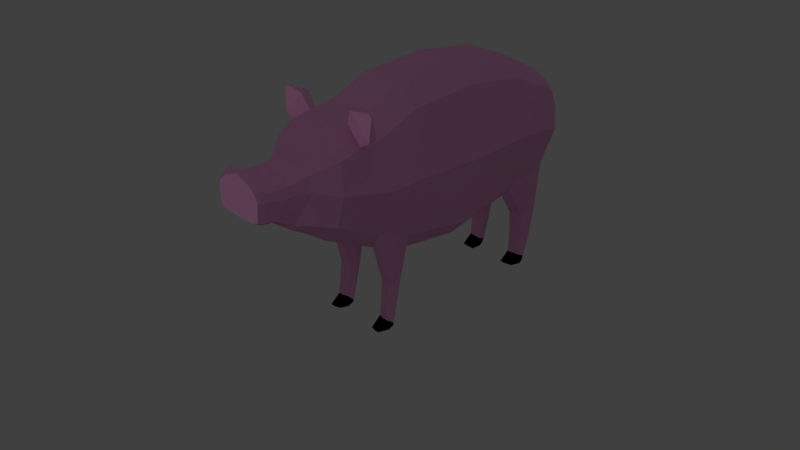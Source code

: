 # Source: Pig.blend  (saved by Blender 2.78.0; exported with 4.5.12 LTS)
import bpy
from mathutils import Matrix  # noqa: F401  (used for matrix-valued properties, if any)

bpy.ops.wm.read_factory_settings(use_empty=True)
scene = bpy.context.scene
scene.name = 'Scene'

# ---- collections
col_collection_1 = bpy.data.collections.new('Collection 1'); scene.collection.children.link(col_collection_1)

# ---- materials (node trees are filled in below, after node groups)
mat_piel_cerdito = bpy.data.materials.new('Piel Cerdito')
mat_piel_cerdito.alpha_threshold = 0.0
mat_piel_cerdito.use_transparent_shadow = False
mat_piel_cerdito.diffuse_color = (0.5705, 0.2567, 0.4562, 1.0)
mat_piel_cerdito.roughness = 0.5
mat_piel_cerdito.specular_intensity = 0.0
mat_rosita_clarito = bpy.data.materials.new('Rosita Clarito')
mat_rosita_clarito.alpha_threshold = 0.0
mat_rosita_clarito.use_transparent_shadow = False
mat_rosita_clarito.diffuse_color = (1.0, 0.4437, 0.7969, 1.0)
mat_rosita_clarito.roughness = 0.5
mat_rosita_clarito.specular_intensity = 0.0
mat_pesu_as = bpy.data.materials.new('Pesuñas')
mat_pesu_as.alpha_threshold = 0.0
mat_pesu_as.use_transparent_shadow = False
mat_pesu_as.diffuse_color = (0.0, 0.0, 0.0, 1.0)
mat_pesu_as.roughness = 0.5
mat_pesu_as.specular_intensity = 0.0

# ---- material node trees

# ---- world
world_world = bpy.data.worlds.new('World'); scene.world = world_world
world_world.color = (0.05088, 0.05088, 0.05088)
world_world.use_sun_shadow = False
world_world.sun_shadow_jitter_overblur = 0.0
world_world.cycles.sampling_method = 'MANUAL'

# ---- cameras
cam_camera = bpy.data.cameras.new('Camera')
cam_camera.clip_end = 100.0
cam_camera.lens = 35.0
cam_camera.sensor_width = 32.0
cam_camera.sensor_height = 18.0
cam_camera.ortho_scale = 7.314
cam_camera.dof.focus_distance = 0.0
cam_camera.dof.aperture_fstop = 128.0

# ---- lights
light_lamp_005 = bpy.data.lights.new('Lamp.005', 'POINT')
light_lamp_005.transmission_factor = 0.0
light_lamp_005.cutoff_distance = 30.0
light_lamp_005.use_shadow = False
light_lamp_005.energy = 100.0
light_lamp_005.shadow_buffer_clip_start = 1.001
light_lamp_005.shadow_soft_size = 3.0
light_lamp_005.shadow_maximum_resolution = 0.006
light_lamp_005.use_absolute_resolution = True
light_lamp_004 = bpy.data.lights.new('Lamp.004', 'POINT')
light_lamp_004.transmission_factor = 0.0
light_lamp_004.cutoff_distance = 30.0
light_lamp_004.use_shadow = False
light_lamp_004.energy = 100.0
light_lamp_004.shadow_buffer_clip_start = 1.001
light_lamp_004.shadow_soft_size = 3.0
light_lamp_004.shadow_maximum_resolution = 0.006
light_lamp_004.use_absolute_resolution = True
light_lamp_003 = bpy.data.lights.new('Lamp.003', 'POINT')
light_lamp_003.transmission_factor = 0.0
light_lamp_003.cutoff_distance = 30.0
light_lamp_003.use_shadow = False
light_lamp_003.energy = 100.0
light_lamp_003.shadow_buffer_clip_start = 1.001
light_lamp_003.shadow_soft_size = 3.0
light_lamp_003.shadow_maximum_resolution = 0.006
light_lamp_003.use_absolute_resolution = True
light_lamp_002 = bpy.data.lights.new('Lamp.002', 'POINT')
light_lamp_002.transmission_factor = 0.0
light_lamp_002.cutoff_distance = 30.0
light_lamp_002.use_shadow = False
light_lamp_002.energy = 100.0
light_lamp_002.shadow_buffer_clip_start = 1.001
light_lamp_002.shadow_soft_size = 3.0
light_lamp_002.shadow_maximum_resolution = 0.006
light_lamp_002.use_absolute_resolution = True
light_lamp = bpy.data.lights.new('Lamp', 'POINT')
light_lamp.transmission_factor = 0.0
light_lamp.cutoff_distance = 30.0
light_lamp.energy = 100.0
light_lamp.shadow_buffer_clip_start = 1.001
light_lamp.shadow_soft_size = 3.0
light_lamp.shadow_maximum_resolution = 0.006
light_lamp.use_absolute_resolution = True

# ---- meshes
me_plano_002 = bpy.data.meshes.new('Plano.002')
me_plano_002.from_pydata([(-0.3321, -0.7568, -0.3849), (0.5134, -0.7825, -0.3383), (-0.4765, -0.4356, -0.3849), (0.6334, -0.4606, -0.3465), (-0.5405, 0.2163, -0.3849), (0.7214, 0.2083, -0.3719), (-0.4765, 0.7921, -0.3849), (0.5644, 0.893, -0.3474), (-0.2636, 1.306, -0.3849), (0.4626, 1.272, -0.3468), (-0.08232, 1.41, -0.3601), (0.1895, 1.405, -0.3719), (-0.2502, -1.201, -0.3849), (0.2913, -1.236, -0.3719), (-0.1198, -1.533, -0.239), (0.2035, -1.548, -0.2537), (-0.1429, -1.398, -0.239), (0.2373, -1.392, -0.3304), (-0.1236, -1.629, -0.239), (0.1758, -1.63, -0.2286), (0.1194, -1.545, -0.2591), (0.113, -1.725, -0.2537), (-0.1259, -1.77, -0.239), (0.1107, -1.763, -0.2341), (-0.1616, -1.821, -0.239), (0.104, -1.818, -0.2537), (-0.1281, -1.857, -0.2105), (0.08619, -1.865, -0.2344), (0.08417, -0.7697, -0.5023), (0.07197, -0.435, -0.5023), (0.08396, 0.2123, -0.5023), (0.03747, 0.839, -0.5023), (0.093, 1.304, -0.4513), (0.137, 1.406, -0.3829), (0.01405, -1.219, -0.4417), (-0.01597, -1.396, -0.2762), (-0.03854, -1.626, -0.2706), (-0.04299, -1.539, -0.2669), (-0.05816, -1.767, -0.2566), (-0.06813, -1.82, -0.2762), (-0.07574, -1.86, -0.2465), (-0.1707, -1.533, -0.1519), (-0.1938, -1.398, -0.1519), (-0.2302, -1.821, -0.1434), (-0.1768, -1.77, -0.1512), (-0.08232, 1.468, -0.208), (0.3562, 1.464, -0.208), (-0.6561, -0.4356, -0.208), (-0.7201, 0.2163, -0.208), (0.458, -1.236, -0.208), (0.35, -1.392, -0.208), (0.134, -1.763, -0.208), (0.1273, -1.818, -0.208), (0.6293, 1.275, -0.2378), (-0.4299, -1.201, -0.208), (0.1095, -1.865, -0.1696), (-0.1823, -1.857, -0.1434), (-0.5118, -0.7568, -0.208), (-0.4433, 1.231, -0.208), (0.7311, 0.8859, -0.2144), (0.888, 0.2083, -0.208), (0.2593, -1.548, -0.208), (-0.6561, 0.7921, -0.208), (0.8001, -0.4585, -0.2318), (0.6801, -0.7619, -0.234), (-0.1746, -1.629, -0.1519), (0.2099, -1.621, -0.1766), (0.1362, -1.725, -0.208), (0.137, 1.466, -0.208), (-0.08743, -1.861, -0.1577), (-0.3366, 1.354, -0.208), (-0.4674, -0.9972, -0.208), (-0.4792, -0.9333, -0.208), (-0.2993, -0.9351, -0.3849), (-0.2876, -0.9986, -0.3849), (-0.451, -0.9912, -0.2252), (-0.4605, -0.9397, -0.2252), (-0.3157, -0.9411, -0.3676), (-0.3063, -0.9922, -0.3676), (-0.5804, -1.021, -0.295), (-0.594, -0.9465, -0.295), (-0.3855, -0.9485, -0.5), (-0.3719, -1.022, -0.5), (-0.6047, -1.01, -0.4904), (-0.6067, -0.9983, -0.4904), (-0.575, -0.9986, -0.5216), (-0.5729, -1.01, -0.5216), (0.959, 1.068, -0.3151), (0.9207, 1.267, -0.3145), (0.9168, 1.27, -0.2055), (0.9645, 1.061, -0.1821), (1.216, 1.08, -0.3164), (1.222, 1.211, -0.3158), (1.218, 1.214, -0.2068), (1.222, 1.073, -0.1835), (1.392, 1.069, -0.3173), (1.432, 1.142, -0.3167), (1.428, 1.145, -0.2077), (1.397, 1.062, -0.1844), (1.474, 0.9657, -0.3176), (1.482, 1.126, -0.317), (1.478, 1.129, -0.2079), (1.479, 0.9587, -0.1846), (1.052, -0.6612, -0.3096), (1.052, -0.5322, -0.3177), (1.055, -0.53, -0.2031), (1.056, -0.6406, -0.2052), (1.382, -0.6921, -0.3167), (1.448, -0.6167, -0.3249), (1.451, -0.6145, -0.2103), (1.385, -0.6715, -0.2124), (1.464, -0.7901, -0.3175), (1.461, -0.6236, -0.3257), (1.464, -0.6214, -0.2111), (1.467, -0.7695, -0.2132), (0.5135, 1.094, -0.3719), (-0.3701, 1.049, -0.3849), (0.06523, 1.072, -0.4768), (-0.5497, 1.011, -0.208), (0.6802, 1.094, -0.208), (0.9398, 1.18, -0.3396), (0.9407, 1.18, -0.1757), (1.219, 1.157, -0.341), (1.22, 1.157, -0.177), (1.412, 1.117, -0.3419), (1.413, 1.117, -0.1779), (1.478, 1.057, -0.3421), (1.479, 1.057, -0.1781), (-0.1684, -1.398, -0.1955), (-0.1513, -1.77, -0.1951), (0.2729, 1.435, -0.2899), (-0.6303, 0.2163, -0.2964), (0.2936, -1.392, -0.2692), (0.1157, -1.818, -0.2309), (0.5459, 1.302, -0.2899), (-0.3401, -1.201, -0.2964), (-0.1552, -1.857, -0.1769), (0.8047, 0.2083, -0.2899), (0.2314, -1.548, -0.2309), (-0.5663, 0.7921, -0.2964), (0.5968, -0.7825, -0.2899), (-0.1491, -1.629, -0.1955), (0.1246, -1.725, -0.2309), (-0.08158, -1.861, -0.2021), (-0.1452, -1.533, -0.1955), (-0.1959, -1.821, -0.1912), (-0.08232, 1.475, -0.284), (-0.5663, -0.4356, -0.2964), (0.3746, -1.236, -0.2899), (0.1224, -1.763, -0.221), (0.09782, -1.865, -0.202), (-0.4219, -0.7568, -0.2964), (-0.3535, 1.304, -0.2964), (0.6477, 0.8859, -0.2899), (0.7167, -0.4343, -0.2899), (0.1928, -1.625, -0.2026), (0.137, 1.436, -0.2954), (-0.3787, -0.9917, -0.2964), (-0.3881, -0.9404, -0.2964), (-0.4897, -0.9475, -0.3975), (-0.4761, -1.021, -0.3975), (-0.5909, -0.9985, -0.506), (-0.5888, -1.01, -0.506), (0.9187, 1.298, -0.2577), (0.9617, 1.061, -0.2577), (1.22, 1.241, -0.259), (1.219, 1.073, -0.259), (1.43, 1.172, -0.2599), (1.394, 1.062, -0.2599), (1.48, 1.156, -0.2601), (1.477, 0.9587, -0.2601), (1.054, -0.6612, -0.2612), (1.053, -0.5059, -0.2612), (1.383, -0.6921, -0.2684), (1.45, -0.5904, -0.2684), (1.465, -0.7901, -0.2692), (1.462, -0.5973, -0.2692), (1.478, 1.057, -0.2601), (-0.4599, 1.03, -0.2964), (-0.4043, -0.5962, -0.3849), (0.5734, -0.6084, -0.3719), (0.07807, -0.6023, -0.5023), (0.7401, -0.6084, -0.208), (-0.584, -0.5962, -0.208), (1.052, -0.5835, -0.3432), (1.055, -0.5835, -0.1792), (1.415, -0.6413, -0.3504), (1.418, -0.6413, -0.1864), (1.462, -0.6937, -0.3512), (1.466, -0.6937, -0.1872), (1.464, -0.6937, -0.2692), (-0.4941, -0.5962, -0.2964), (-0.3321, -0.7568, 0.3849), (0.5134, -0.7825, 0.3383), (-0.4765, -0.4356, 0.3849), (0.6334, -0.4606, 0.3465), (-0.5405, 0.2163, 0.3849), (0.7214, 0.2083, 0.3719), (-0.4765, 0.7921, 0.3849), (0.5644, 0.893, 0.3474), (-0.2636, 1.306, 0.3849), (0.4626, 1.272, 0.3468), (-0.08232, 1.41, 0.3601), (0.1895, 1.405, 0.3719), (-0.2502, -1.201, 0.3849), (0.2913, -1.236, 0.3719), (-0.1198, -1.533, 0.239), (0.2035, -1.548, 0.2537), (-0.1429, -1.398, 0.239), (0.2373, -1.392, 0.3304), (-0.1236, -1.629, 0.239), (0.1758, -1.63, 0.2286), (0.1194, -1.545, 0.2591), (0.113, -1.725, 0.2537), (-0.1259, -1.77, 0.239), (0.1107, -1.763, 0.2341), (-0.1616, -1.821, 0.239), (0.104, -1.818, 0.2537), (-0.1281, -1.857, 0.2105), (0.08619, -1.865, 0.2344), (-0.5118, -0.7568, 0.0), (0.6801, -0.7825, 0.0), (-0.6561, -0.4356, 0.0), (0.8001, -0.4343, 0.0), (-0.7201, 0.2163, 0.0), (0.888, 0.2083, 0.0), (-0.6561, 0.7921, 0.0), (0.7311, 0.8859, 0.0), (-0.4433, 1.231, 0.0), (0.6293, 1.302, 0.0), (-0.08232, 1.468, 0.0), (0.3562, 1.464, 0.0), (-0.4299, -1.201, 0.0), (0.458, -1.236, 0.0), (-0.1707, -1.533, 0.0), (0.2535, -1.548, 0.0), (-0.1938, -1.398, 0.0), (0.35, -1.392, 0.0), (-0.1746, -1.629, 0.0), (0.2194, -1.621, 0.0), (0.163, -1.725, 0.0), (-0.1838, -1.77, 0.0), (0.1608, -1.763, 0.0), (-0.2636, -1.821, 0.0), (0.1541, -1.818, 0.0), (-0.2301, -1.857, 0.0), (0.1133, -1.865, 0.0), (0.08417, -0.7697, 0.5023), (0.07197, -0.435, 0.5023), (0.08396, 0.2123, 0.5023), (0.03747, 0.839, 0.5023), (0.093, 1.304, 0.4513), (0.137, 1.406, 0.3829), (0.01405, -1.219, 0.4417), (-0.01597, -1.396, 0.2762), (0.137, 1.466, 0.0), (-0.03854, -1.626, 0.2706), (-0.04299, -1.539, 0.2669), (-0.05816, -1.767, 0.2566), (-0.06813, -1.82, 0.2762), (-0.07574, -1.86, 0.2465), (-0.07161, -1.861, 0.0), (-0.1707, -1.533, 0.1519), (-0.1938, -1.398, 0.1519), (-0.2302, -1.821, 0.1434), (-0.1768, -1.77, 0.1512), (-0.08232, 1.468, 0.208), (0.3562, 1.464, 0.208), (-0.6561, -0.4356, 0.208), (-0.7201, 0.2163, 0.208), (0.458, -1.236, 0.208), (0.35, -1.392, 0.208), (0.134, -1.763, 0.208), (0.1273, -1.818, 0.208), (0.6293, 1.275, 0.2378), (-0.4299, -1.201, 0.208), (0.1095, -1.865, 0.1696), (-0.1823, -1.857, 0.1434), (-0.5118, -0.7568, 0.208), (-0.4433, 1.231, 0.208), (0.7311, 0.8859, 0.2144), (0.888, 0.2083, 0.208), (0.2593, -1.548, 0.208), (-0.6561, 0.7921, 0.208), (0.8001, -0.4585, 0.2318), (0.6801, -0.7619, 0.234), (-0.1746, -1.629, 0.1519), (0.2099, -1.621, 0.1766), (0.1362, -1.725, 0.208), (0.137, 1.466, 0.208), (-0.08743, -1.861, 0.1577), (-0.3366, 1.354, 0.208), (-0.3263, 1.358, 0.0), (-0.4674, -0.9972, 0.208), (-0.4792, -0.9333, 0.208), (-0.2993, -0.9351, 0.3849), (-0.2876, -0.9986, 0.3849), (-0.451, -0.9912, 0.2252), (-0.4605, -0.9397, 0.2252), (-0.3157, -0.9411, 0.3676), (-0.3063, -0.9922, 0.3676), (-0.5804, -1.021, 0.295), (-0.594, -0.9465, 0.295), (-0.3855, -0.9485, 0.5), (-0.3719, -1.022, 0.5), (-0.6047, -1.01, 0.4904), (-0.6067, -0.9983, 0.4904), (-0.575, -0.9986, 0.5216), (-0.5729, -1.01, 0.5216), (0.959, 1.068, 0.3151), (0.9207, 1.267, 0.3145), (0.9168, 1.27, 0.2055), (0.9645, 1.061, 0.1821), (1.216, 1.08, 0.3164), (1.222, 1.211, 0.3158), (1.218, 1.214, 0.2068), (1.222, 1.073, 0.1835), (1.392, 1.069, 0.3173), (1.432, 1.142, 0.3167), (1.428, 1.145, 0.2077), (1.397, 1.062, 0.1844), (1.474, 0.9657, 0.3176), (1.482, 1.126, 0.317), (1.478, 1.129, 0.2079), (1.479, 0.9587, 0.1846), (1.052, -0.6612, 0.3096), (1.052, -0.5322, 0.3177), (1.055, -0.53, 0.2031), (1.056, -0.6406, 0.2052), (1.382, -0.6921, 0.3167), (1.448, -0.6167, 0.3249), (1.451, -0.6145, 0.2103), (1.385, -0.6715, 0.2124), (1.464, -0.7901, 0.3175), (1.461, -0.6236, 0.3257), (1.464, -0.6214, 0.2111), (1.467, -0.7695, 0.2132), (0.5135, 1.094, 0.3719), (-0.3701, 1.049, 0.3849), (0.6802, 1.094, 0.0), (-0.5497, 1.011, 0.0), (0.06523, 1.072, 0.4768), (-0.5497, 1.011, 0.208), (0.6802, 1.094, 0.208), (0.9398, 1.18, 0.3396), (0.9407, 1.18, 0.1757), (1.219, 1.157, 0.341), (1.22, 1.157, 0.177), (1.412, 1.117, 0.3419), (1.413, 1.117, 0.1779), (1.478, 1.057, 0.3421), (1.479, 1.057, 0.1781), (-0.1684, -1.398, 0.1955), (-0.1513, -1.77, 0.1951), (0.2729, 1.435, 0.2899), (-0.6303, 0.2163, 0.2964), (0.2936, -1.392, 0.2692), (0.1157, -1.818, 0.2309), (0.5459, 1.302, 0.2899), (-0.3401, -1.201, 0.2964), (-0.1552, -1.857, 0.1769), (0.8047, 0.2083, 0.2899), (0.2314, -1.548, 0.2309), (-0.5663, 0.7921, 0.2964), (0.5968, -0.7825, 0.2899), (-0.1491, -1.629, 0.1955), (0.1246, -1.725, 0.2309), (-0.08158, -1.861, 0.2021), (-0.1452, -1.533, 0.1955), (-0.1959, -1.821, 0.1912), (-0.08232, 1.475, 0.284), (-0.5663, -0.4356, 0.2964), (0.3746, -1.236, 0.2899), (0.1224, -1.763, 0.221), (0.09782, -1.865, 0.202), (-0.4219, -0.7568, 0.2964), (-0.3535, 1.304, 0.2964), (0.6477, 0.8859, 0.2899), (0.7167, -0.4343, 0.2899), (0.1928, -1.625, 0.2026), (0.137, 1.436, 0.2954), (-0.3787, -0.9917, 0.2964), (-0.3881, -0.9404, 0.2964), (-0.4897, -0.9475, 0.3975), (-0.4761, -1.021, 0.3975), (-0.5909, -0.9985, 0.506), (-0.5888, -1.01, 0.506), (0.9187, 1.298, 0.2577), (0.9617, 1.061, 0.2577), (1.22, 1.241, 0.259), (1.219, 1.073, 0.259), (1.43, 1.172, 0.2599), (1.394, 1.062, 0.2599), (1.48, 1.156, 0.2601), (1.477, 0.9587, 0.2601), (1.054, -0.6612, 0.2612), (1.053, -0.5059, 0.2612), (1.383, -0.6921, 0.2684), (1.45, -0.5904, 0.2684), (1.465, -0.7901, 0.2692), (1.462, -0.5973, 0.2692), (1.478, 1.057, 0.2601), (-0.4599, 1.03, 0.2964), (-0.4043, -0.5962, 0.3849), (0.5734, -0.6084, 0.3719), (-0.584, -0.5962, 0.0), (0.7401, -0.6084, 0.0), (0.07807, -0.6023, 0.5023), (0.7401, -0.6084, 0.208), (-0.584, -0.5962, 0.208), (1.052, -0.5835, 0.3432), (1.055, -0.5835, 0.1792), (1.415, -0.6413, 0.3504), (1.418, -0.6413, 0.1864), (1.462, -0.6937, 0.3512), (1.466, -0.6937, 0.1872), (1.464, -0.6937, 0.2692), (-0.4941, -0.5962, 0.2964), (-0.1873, 1.421, 0.0), (-0.237, 1.398, 0.0), (-0.2369, 1.398, 0.03187), (-0.1872, 1.421, 0.02939), (-0.2371, 1.398, -0.03329), (-0.1874, 1.421, -0.04229), (-0.2038, 1.475, 1.944e-06), (-0.2557, 1.492, 1.944e-06), (-0.2556, 1.492, 0.03394), (-0.2036, 1.475, 0.0294), (-0.2558, 1.492, -0.03329), (-0.2039, 1.475, -0.04229), (-0.1954, 1.534, 2.882e-06), (-0.2159, 1.585, 2.88e-06), (-0.2158, 1.585, 0.03394), (-0.1954, 1.534, 0.0294), (-0.2159, 1.585, -0.03329), (-0.1954, 1.534, -0.04228), (-0.1474, 1.554, 0.007167), (-0.1633, 1.604, -0.005738), (-0.1881, 1.608, 0.02314), (-0.1652, 1.558, 0.02737), (-0.1423, 1.604, -0.03161), (-0.1208, 1.554, -0.0257), (-0.1196, 1.568, 0.02971), (-0.1355, 1.619, 0.0168), (-0.1603, 1.623, 0.04568), (-0.1374, 1.573, 0.04991), (-0.1145, 1.619, -0.00907), (-0.09297, 1.568, -0.003159)], [], [(181, 29, 3, 180), (29, 30, 5, 3), (30, 31, 7, 5), (117, 32, 9, 115), (32, 33, 11, 9), (28, 34, 12, 74, 73, 0), (17, 15, 20, 37, 35), (34, 35, 16, 12), (15, 19, 21, 20), (21, 23, 38, 36), (21, 36, 37, 20), (23, 25, 39, 38), (25, 27, 40, 39), (42, 41, 234, 236), (44, 43, 243, 241), (68, 45, 230, 255), (48, 47, 222, 224), (50, 49, 233, 237), (52, 51, 242, 244), (53, 46, 231, 229), (54, 42, 236, 232), (56, 69, 261, 245), (183, 57, 220, 405), (45, 70, 292, 419, 422, 423, 418, 230), (60, 59, 227, 225), (61, 50, 237, 235), (43, 56, 245, 243), (62, 48, 224, 226), (55, 52, 244, 246), (182, 63, 223, 406), (57, 72, 71, 54, 232, 220), (65, 44, 241, 238), (67, 66, 239, 240), (49, 64, 221, 233), (51, 67, 240, 242), (119, 53, 229, 339), (41, 65, 238, 234), (118, 62, 226, 340), (66, 61, 235, 239), (63, 60, 225, 223), (46, 68, 255, 231), (13, 17, 35, 34), (1, 13, 34, 28), (8, 10, 33, 32), (116, 8, 32, 117), (4, 6, 31, 30), (2, 4, 30, 29), (179, 2, 29, 181), (261, 69, 55, 246), (38, 39, 24, 22), (39, 40, 26, 24), (36, 38, 22, 18), (35, 37, 14, 16), (37, 36, 18, 14), (143, 40, 27, 150), (130, 156, 68, 46), (154, 137, 60, 63), (155, 138, 61, 66), (178, 139, 62, 118), (144, 141, 65, 41), (134, 53, 89, 163), (149, 142, 67, 51), (148, 140, 64, 49), (142, 155, 66, 67), (141, 129, 44, 65), (182, 64, 106, 185), (150, 133, 52, 55), (139, 131, 48, 62), (145, 136, 56, 43), (138, 132, 50, 61), (137, 153, 59, 60), (146, 152, 58, 70, 45), (191, 151, 57, 183), (136, 143, 69, 56), (135, 128, 42, 54), (134, 130, 46, 53), (133, 149, 51, 52), (132, 148, 49, 50), (131, 147, 47, 48), (156, 146, 45, 68), (129, 145, 43, 44), (128, 144, 41, 42), (58, 228, 292, 70), (158, 77, 81, 159), (158, 76, 72, 57, 151), (0, 73, 77, 158, 151), (73, 74, 78, 77), (71, 72, 76, 75), (160, 79, 83, 162), (75, 76, 80, 79), (157, 75, 79, 160), (77, 78, 82, 81), (161, 85, 86, 162), (81, 82, 86, 85), (159, 81, 85, 161), (79, 80, 84, 83), (164, 87, 91, 166), (119, 59, 90, 121), (153, 7, 87, 164), (115, 9, 88, 120), (123, 94, 98, 125), (120, 88, 92, 122), (121, 90, 94, 123), (163, 89, 93, 165), (168, 95, 99, 170), (165, 93, 97, 167), (166, 91, 95, 168), (122, 92, 96, 124), (177, 169, 101, 127), (124, 96, 100, 126), (125, 98, 102, 127), (167, 97, 101, 169), (185, 106, 110, 187), (140, 1, 103, 171), (154, 63, 105, 172), (180, 3, 104, 184), (174, 109, 113, 176), (171, 103, 107, 173), (172, 105, 109, 174), (184, 104, 108, 186), (190, 176, 113, 189), (186, 108, 112, 188), (187, 110, 114, 189), (173, 107, 111, 175), (97, 125, 127, 101), (95, 124, 126, 99), (170, 177, 127, 102), (91, 122, 124, 95), (89, 121, 123, 93), (87, 120, 122, 91), (93, 123, 125, 97), (7, 115, 120, 87), (53, 119, 121, 89), (152, 178, 118, 58), (6, 116, 117, 31), (58, 118, 340, 228), (59, 119, 339, 227), (31, 117, 115, 7), (8, 116, 178, 152), (99, 126, 177, 170), (110, 173, 175, 114), (188, 112, 176, 190), (104, 172, 174, 108), (106, 171, 173, 110), (108, 174, 176, 112), (3, 154, 172, 104), (64, 140, 171, 106), (96, 167, 169, 100), (126, 100, 169, 177), (94, 166, 168, 98), (92, 165, 167, 96), (98, 168, 170, 102), (88, 163, 165, 92), (59, 153, 164, 90), (90, 164, 166, 94), (80, 159, 161, 84), (84, 161, 162, 83), (78, 157, 160, 82), (82, 160, 162, 86), (157, 78, 74, 12, 135), (76, 158, 159, 80), (16, 14, 144, 128), (22, 24, 145, 129), (33, 10, 146, 156), (4, 2, 147, 131), (17, 13, 148, 132), (25, 23, 149, 133), (9, 11, 130, 134), (12, 16, 128, 135), (26, 40, 143, 136), (179, 0, 151, 191), (10, 8, 152, 146), (5, 7, 153, 137), (15, 17, 132, 138), (24, 26, 136, 145), (6, 4, 131, 139), (27, 25, 133, 150), (18, 22, 129, 141), (21, 19, 155, 142), (13, 1, 140, 148), (23, 21, 142, 149), (9, 134, 163, 88), (14, 18, 141, 144), (116, 6, 139, 178), (19, 15, 138, 155), (3, 5, 137, 154), (11, 33, 156, 130), (69, 143, 150, 55), (2, 179, 191, 147), (111, 188, 190, 175), (109, 187, 189, 113), (107, 186, 188, 111), (175, 190, 189, 114), (103, 184, 186, 107), (1, 180, 184, 103), (105, 185, 187, 109), (147, 191, 183, 47), (63, 182, 185, 105), (0, 179, 181, 28), (64, 182, 406, 221), (47, 183, 405, 222), (28, 181, 180, 1), (71, 75, 157, 135, 54), (407, 404, 195, 248), (248, 195, 197, 249), (249, 197, 199, 250), (341, 337, 201, 251), (251, 201, 203, 252), (247, 192, 295, 296, 204, 253), (209, 254, 257, 212, 207), (253, 204, 208, 254), (207, 212, 213, 211), (213, 256, 258, 215), (213, 212, 257, 256), (215, 258, 259, 217), (217, 259, 260, 219), (263, 236, 234, 262), (265, 241, 243, 264), (289, 255, 230, 266), (269, 224, 222, 268), (271, 237, 233, 270), (273, 244, 242, 272), (274, 229, 231, 267), (275, 232, 236, 263), (277, 245, 261, 290), (409, 405, 220, 278), (266, 230, 418, 421, 420, 419, 292, 291), (281, 225, 227, 280), (282, 235, 237, 271), (264, 243, 245, 277), (283, 226, 224, 269), (276, 246, 244, 273), (408, 406, 223, 284), (278, 220, 232, 275, 293, 294), (286, 238, 241, 265), (288, 240, 239, 287), (270, 233, 221, 285), (272, 242, 240, 288), (343, 339, 229, 274), (262, 234, 238, 286), (342, 340, 226, 283), (287, 239, 235, 282), (284, 223, 225, 281), (267, 231, 255, 289), (205, 253, 254, 209), (193, 247, 253, 205), (200, 251, 252, 202), (338, 341, 251, 200), (196, 249, 250, 198), (194, 248, 249, 196), (403, 407, 248, 194), (261, 246, 276, 290), (258, 214, 216, 259), (259, 216, 218, 260), (256, 210, 214, 258), (254, 208, 206, 257), (257, 206, 210, 256), (367, 374, 219, 260), (354, 267, 289, 380), (378, 284, 281, 361), (379, 287, 282, 362), (402, 342, 283, 363), (368, 262, 286, 365), (358, 387, 311, 274), (373, 272, 288, 366), (372, 270, 285, 364), (366, 288, 287, 379), (365, 286, 265, 353), (408, 411, 328, 285), (374, 276, 273, 357), (363, 283, 269, 355), (369, 264, 277, 360), (362, 282, 271, 356), (361, 281, 280, 377), (370, 266, 291, 279, 376), (417, 409, 278, 375), (360, 277, 290, 367), (359, 275, 263, 352), (358, 274, 267, 354), (357, 273, 272, 373), (356, 271, 270, 372), (355, 269, 268, 371), (380, 289, 266, 370), (353, 265, 264, 369), (352, 263, 262, 368), (279, 291, 292, 228), (382, 383, 303, 299), (382, 375, 278, 294, 298), (192, 375, 382, 299, 295), (295, 299, 300, 296), (293, 297, 298, 294), (384, 386, 305, 301), (297, 301, 302, 298), (381, 384, 301, 297), (299, 303, 304, 300), (385, 386, 308, 307), (303, 307, 308, 304), (383, 385, 307, 303), (301, 305, 306, 302), (388, 390, 313, 309), (343, 345, 312, 280), (377, 388, 309, 199), (337, 344, 310, 201), (347, 349, 320, 316), (344, 346, 314, 310), (345, 347, 316, 312), (387, 389, 315, 311), (392, 394, 321, 317), (389, 391, 319, 315), (390, 392, 317, 313), (346, 348, 318, 314), (401, 351, 323, 393), (348, 350, 322, 318), (349, 351, 324, 320), (391, 393, 323, 319), (411, 413, 332, 328), (364, 395, 325, 193), (378, 396, 327, 284), (404, 410, 326, 195), (398, 400, 335, 331), (395, 397, 329, 325), (396, 398, 331, 327), (410, 412, 330, 326), (416, 415, 335, 400), (412, 414, 334, 330), (413, 415, 336, 332), (397, 399, 333, 329), (319, 323, 351, 349), (317, 321, 350, 348), (394, 324, 351, 401), (313, 317, 348, 346), (311, 315, 347, 345), (309, 313, 346, 344), (315, 319, 349, 347), (199, 309, 344, 337), (274, 311, 345, 343), (376, 279, 342, 402), (198, 250, 341, 338), (279, 228, 340, 342), (280, 227, 339, 343), (250, 199, 337, 341), (200, 376, 402, 338), (321, 394, 401, 350), (332, 336, 399, 397), (414, 416, 400, 334), (326, 330, 398, 396), (328, 332, 397, 395), (330, 334, 400, 398), (195, 326, 396, 378), (285, 328, 395, 364), (318, 322, 393, 391), (350, 401, 393, 322), (316, 320, 392, 390), (314, 318, 391, 389), (320, 324, 394, 392), (310, 314, 389, 387), (280, 312, 388, 377), (312, 316, 390, 388), (302, 306, 385, 383), (306, 305, 386, 385), (300, 304, 384, 381), (304, 308, 386, 384), (381, 359, 204, 296, 300), (298, 302, 383, 382), (208, 352, 368, 206), (214, 353, 369, 216), (252, 380, 370, 202), (196, 355, 371, 194), (209, 356, 372, 205), (217, 357, 373, 215), (201, 358, 354, 203), (204, 359, 352, 208), (218, 360, 367, 260), (403, 417, 375, 192), (202, 370, 376, 200), (197, 361, 377, 199), (207, 362, 356, 209), (216, 369, 360, 218), (198, 363, 355, 196), (219, 374, 357, 217), (210, 365, 353, 214), (213, 366, 379, 211), (205, 372, 364, 193), (215, 373, 366, 213), (201, 310, 387, 358), (206, 368, 365, 210), (338, 402, 363, 198), (211, 379, 362, 207), (195, 378, 361, 197), (203, 354, 380, 252), (290, 276, 374, 367), (194, 371, 417, 403), (333, 399, 416, 414), (331, 335, 415, 413), (329, 333, 414, 412), (399, 336, 415, 416), (325, 329, 412, 410), (193, 325, 410, 404), (327, 331, 413, 411), (371, 268, 409, 417), (284, 327, 411, 408), (192, 247, 407, 403), (285, 221, 406, 408), (268, 222, 405, 409), (247, 193, 404, 407), (293, 275, 359, 381, 297), (423, 422, 428, 429), (419, 420, 426, 425), (427, 424, 430, 433), (424, 429, 435, 430), (422, 419, 425, 428), (420, 421, 427, 426), (418, 423, 429, 424), (421, 418, 424, 427), (432, 433, 439, 438), (434, 431, 437, 440), (425, 426, 432, 431), (429, 428, 434, 435), (428, 425, 431, 434), (426, 427, 433, 432), (437, 438, 444, 443), (439, 436, 442, 445), (430, 435, 441, 436), (433, 430, 436, 439), (431, 432, 438, 437), (435, 434, 440, 441), (443, 444, 445, 442), (442, 447, 446, 443), (441, 440, 446, 447), (440, 437, 443, 446), (438, 439, 445, 444), (436, 441, 447, 442)])
me_plano_002.polygons.foreach_set('material_index', [0, 0, 0, 0, 0, 0, 0, 0, 0, 0, 0, 0, 0, 0, 0, 0, 0, 0, 0, 0, 0, 1, 0, 0, 0, 0, 0, 0, 0, 0, 0, 0, 0, 0, 0, 0, 0, 0, 0, 0, 0, 0, 0, 0, 0, 0, 0, 0, 1, 0, 0, 0, 0, 0, 1, 0, 0, 0, 0, 0, 0, 0, 0, 0, 0, 0, 0, 0, 0, 0, 0, 0, 0, 1, 0, 0, 0, 0, 0, 0, 0, 0, 0, 0, 0, 0, 0, 0, 1, 0, 1, 0, 0, 0, 0, 0, 0, 0, 0, 0, 0, 0, 0, 0, 2, 0, 0, 0, 2, 2, 2, 2, 0, 0, 0, 0, 2, 0, 0, 0, 2, 2, 2, 2, 2, 2, 2, 0, 0, 0, 0, 0, 0, 0, 0, 0, 0, 0, 0, 2, 2, 2, 0, 0, 2, 0, 0, 2, 2, 0, 0, 2, 0, 0, 0, 0, 0, 1, 1, 0, 0, 0, 0, 0, 0, 0, 0, 0, 0, 1, 0, 0, 0, 0, 0, 0, 0, 0, 0, 0, 0, 0, 0, 0, 0, 0, 0, 1, 0, 2, 2, 2, 2, 0, 0, 0, 0, 0, 0, 0, 0, 0, 0, 0, 0, 0, 0, 0, 0, 0, 0, 0, 0, 0, 0, 0, 0, 0, 0, 0, 0, 0, 0, 0, 1, 0, 0, 0, 0, 0, 0, 0, 0, 0, 0, 0, 0, 0, 0, 0, 0, 0, 0, 0, 0, 0, 0, 0, 0, 0, 0, 1, 0, 0, 0, 0, 0, 1, 0, 0, 0, 0, 0, 0, 0, 0, 0, 0, 0, 0, 0, 0, 0, 0, 0, 0, 1, 0, 0, 0, 0, 0, 0, 0, 0, 0, 0, 0, 0, 0, 0, 1, 0, 1, 0, 0, 0, 0, 0, 0, 0, 0, 0, 0, 0, 0, 0, 2, 0, 0, 0, 2, 2, 2, 2, 0, 0, 0, 0, 2, 0, 0, 0, 2, 2, 2, 2, 2, 2, 2, 0, 0, 0, 0, 0, 0, 0, 0, 0, 0, 0, 0, 2, 2, 2, 0, 0, 2, 0, 0, 2, 2, 0, 0, 2, 0, 0, 0, 0, 0, 1, 1, 0, 0, 0, 0, 0, 0, 0, 0, 0, 0, 1, 0, 0, 0, 0, 0, 0, 0, 0, 0, 0, 0, 0, 0, 0, 0, 0, 0, 1, 0, 2, 2, 2, 2, 0, 0, 0, 0, 0, 0, 0, 0, 0, 0, 0, 0, 0, 0, 0, 0, 0, 0, 0, 0, 0, 0, 0, 0, 0, 0, 0, 0, 0, 0, 0, 0, 0, 0, 0, 0])
me_plano_002.materials.append(mat_piel_cerdito)
me_plano_002.materials.append(mat_rosita_clarito)
me_plano_002.materials.append(mat_pesu_as)
me_plano_002.use_remesh_preserve_volume = False
me_plano_002.use_remesh_preserve_attributes = False
me_plano_002.use_mirror_vertex_groups = False
me_plano_002.update()

# ---- objects
ob_plano = bpy.data.objects.new('Plano', me_plano_002)
ob_lamp_004 = bpy.data.objects.new('Lamp.004', light_lamp_005)
ob_lamp_003 = bpy.data.objects.new('Lamp.003', light_lamp_004)
ob_lamp_002 = bpy.data.objects.new('Lamp.002', light_lamp_003)
ob_lamp_001 = bpy.data.objects.new('Lamp.001', light_lamp_002)
ob_lamp = bpy.data.objects.new('Lamp', light_lamp)
ob_camera = bpy.data.objects.new('Camera', cam_camera)

# ---- transforms, parenting, visibility, modifiers, constraints
ob_plano.location = (0.0, 0.0, 0.0)
ob_plano.rotation_euler = (-0.0, 1.571, 0.0)
ob_plano.lineart.crease_threshold = 0.0
ob_lamp_004.location = (0.04787, 8.105, 1.752)
ob_lamp_004.rotation_euler = (0.6503, 0.05522, 1.866)
ob_lamp_004.lock_rotations_4d = False
ob_lamp_004.empty_display_type = 'ARROWS'
ob_lamp_004.color = (0.0, 0.0, 0.0, 0.0)
ob_lamp_004.lineart.crease_threshold = 0.0
ob_lamp_003.location = (0.04787, -7.904, 1.752)
ob_lamp_003.rotation_euler = (0.6503, 0.05522, 1.866)
ob_lamp_003.lock_rotations_4d = False
ob_lamp_003.empty_display_type = 'ARROWS'
ob_lamp_003.color = (0.0, 0.0, 0.0, 0.0)
ob_lamp_003.lineart.crease_threshold = 0.0
ob_lamp_002.location = (-7.914, -0.7154, 1.752)
ob_lamp_002.rotation_euler = (0.6503, 0.05522, 1.866)
ob_lamp_002.lock_rotations_4d = False
ob_lamp_002.empty_display_type = 'ARROWS'
ob_lamp_002.color = (0.0, 0.0, 0.0, 0.0)
ob_lamp_002.lineart.crease_threshold = 0.0
ob_lamp_001.location = (8.012, -0.7154, 1.752)
ob_lamp_001.rotation_euler = (0.6503, 0.05522, 1.866)
ob_lamp_001.lock_rotations_4d = False
ob_lamp_001.empty_display_type = 'ARROWS'
ob_lamp_001.color = (0.0, 0.0, 0.0, 0.0)
ob_lamp_001.lineart.crease_threshold = 0.0
ob_lamp.location = (-0.05651, -0.7154, 7.228)
ob_lamp.rotation_euler = (0.6503, 0.05522, 1.866)
ob_lamp.lock_rotations_4d = False
ob_lamp.empty_display_type = 'ARROWS'
ob_lamp.color = (0.0, 0.0, 0.0, 0.0)
ob_lamp.lineart.crease_threshold = 0.0
ob_camera.location = (5.044, -4.989, 2.712)
ob_camera.rotation_euler = (1.109, 0.0, 0.8149)
ob_camera.lock_rotations_4d = False
ob_camera.empty_display_type = 'ARROWS'
ob_camera.color = (0.0, 0.0, 0.0, 0.0)
ob_camera.display_type = 'WIRE'
ob_camera.lineart.crease_threshold = 0.0

# ---- collection membership
col_collection_1.objects.link(ob_plano)
col_collection_1.objects.link(ob_lamp_004)
col_collection_1.objects.link(ob_lamp_003)
col_collection_1.objects.link(ob_lamp_002)
col_collection_1.objects.link(ob_lamp_001)
col_collection_1.objects.link(ob_lamp)
col_collection_1.objects.link(ob_camera)

# ---- scene / render settings (as saved in the file)
scene.camera = ob_camera
scene.frame_start = 1; scene.frame_end = 250; scene.frame_set(0)
scene.render.engine = 'BLENDER_EEVEE_NEXT'
scene.render.resolution_percentage = 50
scene.render.dither_intensity = 0.0
scene.cycles.use_denoising = False
scene.cycles.samples = 128
scene.cycles.sampling_pattern = 'TABULATED_SOBOL'
scene.cycles.light_sampling_threshold = 0.0
scene.cycles.use_adaptive_sampling = False
scene.cycles.use_light_tree = False
scene.cycles.blur_glossy = 0.0
scene.cycles.sample_clamp_indirect = 0.0
scene.view_settings.view_transform = 'Standard'
bpy.context.view_layer.update()
